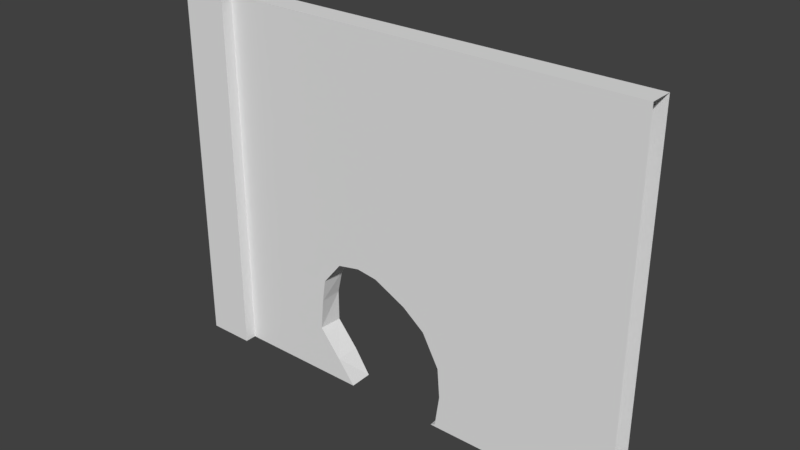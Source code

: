 # Source: wz_prop_compound_wall_4m_b.blend  (saved by Blender 2.79.0; exported with 4.5.12 LTS)
import bpy
from mathutils import Matrix  # noqa: F401  (used for matrix-valued properties, if any)

bpy.ops.wm.read_factory_settings(use_empty=True)
scene = bpy.context.scene
scene.name = 'Scene'

# ---- collections
col_collection_1 = bpy.data.collections.new('Collection 1'); scene.collection.children.link(col_collection_1)

# ---- materials (node trees are filled in below, after node groups)
mat_mtl_fence = bpy.data.materials.new('mtl_fence')
mat_mtl_fence.alpha_threshold = 0.0
mat_mtl_fence.use_transparent_shadow = False
mat_mtl_fence.roughness = 0.5

# ---- material node trees

# ---- world
world_world = bpy.data.worlds.new('World'); scene.world = world_world
world_world.color = (0.05088, 0.05088, 0.05088)
world_world.use_sun_shadow = False
world_world.sun_shadow_jitter_overblur = 0.0
world_world.cycles.sampling_method = 'MANUAL'

# ---- meshes
me_co_culling = bpy.data.meshes.new('co_culling')
me_co_culling.from_pydata([(0.0, 0.0, 0.0), (0.0, 0.0, 0.0), (0.0, 0.0, 0.0), (0.0, 0.0, 0.0), (0.0, 0.0, 0.0), (0.0, 0.0, 0.0), (0.0, 0.0, 0.0), (0.0, 0.0, 0.0)], [], [(0, 1, 3, 2), (2, 3, 7, 6), (6, 7, 5, 4), (4, 5, 1, 0), (2, 6, 4, 0), (7, 3, 1, 5)])
me_co_culling.use_remesh_preserve_volume = False
me_co_culling.use_remesh_preserve_attributes = False
me_co_culling.use_mirror_vertex_groups = False
me_co_culling.update()
me_g_wall = bpy.data.meshes.new('g_wall')
me_g_wall.from_pydata([(-0.2, -0.2, -0.2), (-0.2, -0.2, 3.0), (-0.2, 0.2, -0.2), (-0.2, 0.2, 3.0), (0.2, -0.2, -0.2), (0.2, -0.2, 3.0), (0.2, 0.2, -0.2), (0.2, 0.2, 3.0), (0.2, -0.1, -0.2), (0.2, -0.1, 2.9), (0.2, 0.1, -0.2), (0.2, 0.1, 2.9), (3.8, -0.1, -0.2), (3.8, -0.1, 2.9), (3.8, 0.1, -0.2), (3.8, 0.1, 2.9), (0.2, -0.1, 2.9), (0.2, 0.1, 2.9), (3.8, -0.1, 2.9), (3.8, 0.1, 2.9), (-0.2, 0.2, -0.2), (-0.2, -0.2, -0.2), (-0.2, -0.2, 3.0), (-0.2, -0.2, 3.0), (-0.2, 0.2, 3.0), (-0.2, 0.2, 3.0), (0.2, 0.2, -0.2), (0.2, 0.2, 3.0), (0.2, 0.2, 3.0), (0.2, -0.2, -0.2), (0.2, -0.2, 3.0), (0.2, -0.2, 3.0), (2.231, 0.1, -0.1758), (2.184, 0.1, -0.2), (2.239, -0.1, -0.1796), (2.199, -0.1, -0.2), (1.234, 0.1, 0.008723), (1.222, -0.1, -0.000271), (1.373, 0.1, -0.2), (1.378, -0.1, -0.2), (2.276, 0.1, 0.09372), (2.278, -0.1, 0.09555), (1.051, 0.1, 0.2285), (1.037, -0.1, 0.2287), (2.26, 0.1, 0.3524), (2.257, -0.1, 0.3506), (2.105, 0.1, 0.6331), (2.11, -0.1, 0.6212), (1.051, 0.1, 0.4974), (1.062, -0.1, 0.4967), (1.096, 0.1, 0.7002), (1.092, -0.1, 0.6946), (1.922, 0.1, 0.7569), (1.92, -0.1, 0.7702), (1.645, 0.1, 0.8978), (1.636, -0.1, 0.9116), (1.258, 0.1, 0.8962), (1.258, -0.1, 0.8977), (1.473, 0.1, 0.9465), (1.455, -0.1, 0.9366)], [], [(21, 22, 24, 20), (2, 25, 27, 26), (6, 28, 30, 29), (4, 31, 23, 0), (7, 3, 1, 5), (10, 11, 15, 14, 33, 32, 40, 44, 46, 52, 54, 58, 56, 50, 48, 42, 36, 38), (12, 13, 9, 8, 39, 37, 43, 49, 51, 57, 59, 55, 53, 47, 45, 41, 34, 35), (19, 17, 16, 18), (33, 35, 34, 32), (32, 34, 41, 40), (41, 45, 44, 40), (45, 47, 46, 44), (47, 53, 52, 46), (53, 55, 54, 52), (55, 59, 58, 54), (58, 59, 57, 56), (56, 57, 51, 50), (50, 51, 49, 48), (48, 49, 43, 42), (42, 43, 37, 36), (38, 36, 37, 39)])
_uv = me_g_wall.uv_layers.new(name='UVMap')
_uv.uv.foreach_set('vector', [1.0, 0.0, 1.0, 1.0, 0.8643, 1.0, 0.8643, 0.0, 1.0, 0.0, 1.0, 1.0, 0.8643, 1.0, 0.8643, 0.0, 1.0, 0.0, 1.0, 1.0, 0.8643, 1.0, 0.8643, 0.0, 1.0, 0.0, 1.0, 1.0, 0.8643, 1.0, 0.8643, 0.0, 1.0, 1.0, 0.8643, 1.0, 0.8643, 0.8643, 1.0, 0.8643, 0.8643, 0.0, 0.8643, 1.0, 0.0, 1.0, 0.0, 0.0, 0.388, 0.0, 0.3766, 0.00782, 0.3658, 0.09475, 0.3696, 0.1782, 0.4068, 0.2688, 0.4508, 0.3087, 0.5174, 0.3541, 0.5585, 0.3698, 0.6104, 0.3536, 0.6491, 0.2904, 0.66, 0.225, 0.66, 0.1382, 0.6161, 0.06733, 0.5827, 0.0, 0.8643, 0.0, 0.8643, 1.0, 0.0, 1.0, 8.516e-05, 8.528e-05, 0.2828, 5.738e-05, 0.2453, 0.06449, 0.2009, 0.1384, 0.2071, 0.2248, 0.2141, 0.2886, 0.2541, 0.3541, 0.3014, 0.3667, 0.3447, 0.3586, 0.413, 0.313, 0.4585, 0.2649, 0.4939, 0.1776, 0.4989, 0.09537, 0.4895, 0.006607, 0.4799, 3.793e-05, 0.8643, 0.3623, 0.0, 0.3623, 0.0, 0.3125, 0.8643, 0.3125, 0.2314, 0.0, 0.1514, 0.0, 0.1514, 0.01465, 0.2314, 0.01465, 0.2314, 0.01465, 0.1514, 0.01465, 0.1514, 0.09766, 0.2314, 0.09766, 0.1514, 0.09766, 0.1514, 0.1748, 0.2314, 0.1748, 0.2314, 0.09766, 0.1514, 0.1748, 0.1514, 0.2695, 0.2314, 0.2695, 0.2314, 0.1748, 0.1514, 0.2695, 0.1514, 0.3389, 0.2314, 0.3389, 0.2314, 0.2695, 0.1514, 0.3389, 0.1514, 0.4336, 0.2314, 0.4336, 0.2314, 0.3389, 0.1514, 0.4336, 0.1514, 0.4873, 0.2314, 0.4873, 0.2314, 0.4336, 0.6074, 0.4102, 0.5166, 0.415, 0.5166, 0.3564, 0.6074, 0.3525, 0.6074, 0.3525, 0.5166, 0.3564, 0.5166, 0.2842, 0.6074, 0.2812, 0.6074, 0.2812, 0.5166, 0.2842, 0.5166, 0.2275, 0.6074, 0.2246, 0.6074, 0.2246, 0.5166, 0.2275, 0.5166, 0.1523, 0.6074, 0.1504, 0.6074, 0.1504, 0.5166, 0.1523, 0.5166, 0.07031, 0.6074, 0.07031, 0.6074, 0.0009766, 0.6074, 0.07031, 0.5166, 0.07031, 0.5166, 0.0])
me_g_wall.materials.append(mat_mtl_fence)
me_g_wall.use_remesh_preserve_volume = False
me_g_wall.use_remesh_preserve_attributes = False
me_g_wall.use_mirror_vertex_groups = False
me_g_wall.update()

# ---- objects
ob_co_culling = bpy.data.objects.new('co_culling', me_co_culling)
ob_g_wall = bpy.data.objects.new('g_wall', me_g_wall)

# ---- transforms, parenting, visibility, modifiers, constraints
ob_co_culling.location = (0.0, 0.0, 0.0)
ob_co_culling.lineart.crease_threshold = 0.0
ob_g_wall.location = (0.0, 0.0, 0.0)
ob_g_wall.lineart.crease_threshold = 0.0

# ---- collection membership
col_collection_1.objects.link(ob_co_culling)
col_collection_1.objects.link(ob_g_wall)

# ---- scene / render settings (as saved in the file)
scene.frame_start = 1; scene.frame_end = 250; scene.frame_set(1)
scene.render.engine = 'BLENDER_EEVEE_NEXT'
scene.render.resolution_percentage = 50
scene.render.dither_intensity = 0.0
scene.cycles.use_denoising = False
scene.cycles.samples = 128
scene.cycles.sampling_pattern = 'TABULATED_SOBOL'
scene.cycles.use_adaptive_sampling = False
scene.cycles.use_light_tree = False
scene.cycles.blur_glossy = 0.0
scene.cycles.sample_clamp_indirect = 0.0
scene.view_settings.view_transform = 'Standard'
bpy.context.view_layer.update()

# ---- added for rendering (the .blend has no active camera and no usable light): camera, sun
cam_auto = bpy.data.cameras.new('AutoCamera')
cam_auto.lens = 50.0
cam_auto.sensor_width = 36.0
cam_auto.clip_end = 1000.0
ob_auto_camera = bpy.data.objects.new('AutoCamera', cam_auto)
scene.collection.objects.link(ob_auto_camera)
ob_auto_camera.location = (6.55389, -5.70467, 5.20311)
ob_auto_camera.rotation_euler = (1.09748, -7.21219e-08, 0.694738)
scene.camera = ob_auto_camera
light_auto_sun = bpy.data.lights.new('AutoSun', 'SUN')
light_auto_sun.energy = 3.0
light_auto_sun.angle = 0.0523599
ob_auto_sun = bpy.data.objects.new('AutoSun', light_auto_sun)
scene.collection.objects.link(ob_auto_sun)
ob_auto_sun.rotation_euler = (0.872665, 0.174533, 0.523599)
bpy.context.view_layer.update()
